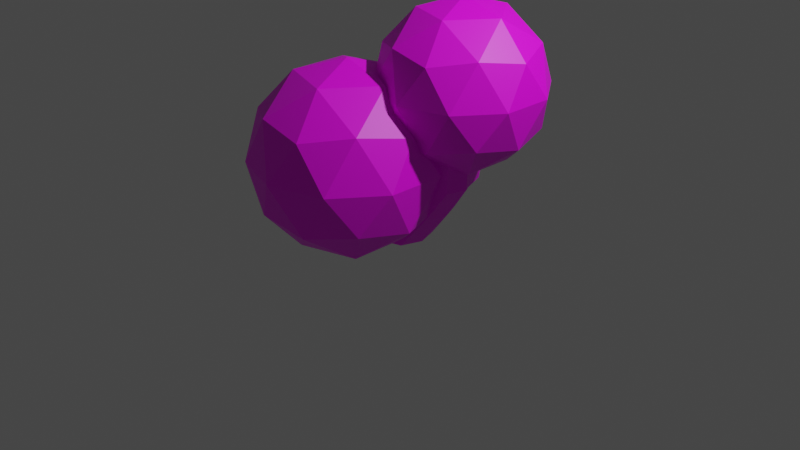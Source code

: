 # Source: bush.blend  (saved by Blender 3.0.42; exported with 4.5.12 LTS)
import bpy
from mathutils import Matrix  # noqa: F401  (used for matrix-valued properties, if any)

bpy.ops.wm.read_factory_settings(use_empty=True)
scene = bpy.context.scene
scene.name = 'Scene'

# ---- collections
col_collection = bpy.data.collections.new('Collection'); scene.collection.children.link(col_collection)

# ---- images (referenced by path relative to the original .blend; pixels are not part of the script)
import os
ASSET_DIR = os.environ.get("B2B_ASSET_DIR", "")  # directory of the original .blend (textures are referenced by path, not embedded)
HERE = os.path.dirname(os.path.abspath(__file__))  # packed textures are extracted next to this script under _unpacked/

def load_image(name, relpath, width, height, colorspace="sRGB"):
    """Load a texture the original file referenced (path relative to the .blend, or extracted next to this script)."""
    p = next((c for c in (os.path.join(HERE, relpath), os.path.join(ASSET_DIR, relpath)) if relpath and os.path.exists(c)), "")
    if p:
        img = bpy.data.images.load(p, check_existing=True)
        img.name = name
    else:  # same state as the original file: an image datablock whose file is absent (Cycles renders it pink)
        img = bpy.data.images.new(name, width, height)
        img.source = "FILE"
        img.filepath = "//" + (relpath or name)
    img.colorspace_settings.name = colorspace
    return img
img_tree1_png = load_image('tree1.png', 'textures/tree1.png', 1024, 1024, 'sRGB')

# ---- materials (node trees are filled in below, after node groups)
mat_material_001 = bpy.data.materials.new('Material.001')
mat_material_001.use_transparent_shadow = False

# ---- material node trees
mat_material_001.use_nodes = True; mat_material_001.node_tree.nodes.clear()
_N = mat_material_001.node_tree.nodes; _L = mat_material_001.node_tree.links
n0 = _N.new('ShaderNodeBsdfPrincipled'); n0.name = 'Principled BSDF'; n0.location = (10, 300)
n0.distribution = 'GGX'
n0.subsurface_method = 'RANDOM_WALK_SKIN'
n0.inputs[3].default_value = 1.45
n0.inputs[27].default_value = (0.0, 0.0, 0.0, 1.0)
n0.inputs[28].default_value = 1.0
n1 = _N.new('ShaderNodeOutputMaterial'); n1.name = 'Material Output'; n1.location = (300, 300)
n2 = _N.new('ShaderNodeTexImage'); n2.name = 'Image Texture'; n2.location = (-280, 275)
n2.image = img_tree1_png
_L.new(n0.outputs[0], n1.inputs[0])
_L.new(n2.outputs[0], n0.inputs[0])
n1.is_active_output = True

# ---- world
world_world = bpy.data.worlds.new('World'); scene.world = world_world
world_world.use_nodes = True; world_world.node_tree.nodes.clear()
_N = world_world.node_tree.nodes; _L = world_world.node_tree.links
n0 = _N.new('ShaderNodeOutputWorld'); n0.name = 'World Output'; n0.location = (300, 300)
n1 = _N.new('ShaderNodeBackground'); n1.name = 'Background'; n1.location = (10, 300)
n1.inputs[0].default_value = (0.05088, 0.05088, 0.05088, 1.0)
_L.new(n1.outputs[0], n0.inputs[0])
n0.is_active_output = True
world_world.color = (0.05088, 0.05088, 0.05088)
world_world.use_sun_shadow = False
world_world.sun_shadow_jitter_overblur = 0.0

# ---- cameras
cam_camera = bpy.data.cameras.new('Camera')
cam_camera.clip_end = 100.0
cam_camera.ortho_scale = 7.314

# ---- lights
light_light = bpy.data.lights.new('Light', 'POINT')
light_light.transmission_factor = 0.0
light_light.energy = 1000.0
light_light.shadow_soft_size = 0.1
light_light.shadow_maximum_resolution = 0.006
light_light.use_absolute_resolution = True

# ---- meshes
me_cube_002 = bpy.data.meshes.new('Cube.002')
me_cube_002.from_pydata([(-0.6969, -0.6656, -1.148), (1.845, -0.6246, 0.6309), (-0.6969, 0.8255, -1.148), (1.648, 0.8514, 0.6535), (0.7942, -0.6656, -1.148), (3.276, -0.4147, 0.5234), (0.7942, 0.8255, -1.148), (3.079, 1.061, 0.5461), (-0.9514, 0.07994, -1.148), (1.502, 0.0776, 0.6605), (1.049, 0.07994, -1.148), (3.421, 0.3591, 0.5164), (0.04863, 1.08, -1.148), (2.33, 1.208, 0.6037), (0.04863, -0.9201, -1.148), (2.594, -0.7715, 0.5733), (2.462, 0.2184, 0.5885), (0.04863, 0.07994, -1.148), (0.3217, -0.6404, -0.737), (1.146, -0.5679, -0.3369), (1.246, -0.5939, 0.146), (1.049, 0.8821, 0.1687), (0.9489, 0.9081, -0.3142), (0.2307, 0.8476, -0.7287), (2.48, 1.092, 0.0612), (2.379, 1.118, -0.4217), (1.71, 0.9412, -0.7777), (2.677, -0.384, 0.03854), (2.576, -0.358, -0.4443), (1.8, -0.5469, -0.786), (2.822, 0.3898, 0.03153), (2.722, 0.4158, -0.4514), (2.007, 0.2131, -0.7902), (0.9035, 0.1083, 0.1757), (0.8032, 0.1343, -0.3072), (0.0238, 0.08761, -0.7245), (1.995, -0.7408, 0.08841), (1.895, -0.7149, -0.3945), (1.077, -0.8476, -0.763), (1.731, 1.239, 0.1188), (1.631, 1.265, -0.3641), (0.9546, 1.148, -0.7517), (-0.7212, -1.581, -1.246), (1.731, -3.363, -0.6928), (-1.658, -4.464, -0.6928), (-3.753, -1.581, -0.6928), (-1.658, 1.302, -0.6928), (1.731, 0.201, -0.6928), (0.2156, -4.464, 0.2017), (-3.174, -3.363, 0.2017), (-3.174, 0.201, 0.2017), (0.2156, 1.302, 0.2017), (2.31, -1.581, 0.2017), (-0.7212, -1.581, 0.7544), (-1.272, -3.276, -1.096), (0.7204, -2.628, -1.096), (0.1698, -4.323, -0.7713), (2.162, -1.581, -0.7713), (0.7204, -0.5336, -1.096), (-2.503, -1.581, -1.096), (-3.054, -3.276, -0.7713), (-1.272, 0.1138, -1.096), (-3.054, 0.1138, -0.7713), (0.1698, 1.161, -0.7713), (2.502, -2.628, -0.2456), (2.502, -0.5336, -0.2456), (-0.7212, -4.971, -0.2456), (1.271, -4.323, -0.2456), (-3.945, -2.628, -0.2456), (-2.714, -4.323, -0.2456), (-2.714, 1.161, -0.2456), (-3.945, -0.5336, -0.2456), (1.271, 1.161, -0.2456), (-0.7212, 1.809, -0.2456), (1.611, -3.276, 0.2802), (-1.612, -4.323, 0.2802), (-3.605, -1.581, 0.2802), (-1.612, 1.161, 0.2802), (1.611, 0.1138, 0.2802), (-0.1706, -3.276, 0.6051), (1.061, -1.581, 0.6051), (-2.163, -2.628, 0.6051), (-2.163, -0.5336, 0.6051), (-0.1706, 0.1138, 0.6051), (-1.67, 2.43, -1.281), (0.1811, 1.085, -0.8634), (-2.377, 0.2543, -0.8634), (-3.958, 2.43, -0.8634), (-2.377, 4.606, -0.8634), (0.1811, 3.775, -0.8634), (-0.9629, 0.2543, -0.1884), (-3.521, 1.085, -0.1884), (-3.521, 3.775, -0.1884), (-0.9629, 4.606, -0.1884), (0.6181, 2.43, -0.1884), (-1.67, 2.43, 0.2288), (-2.086, 1.151, -1.168), (-0.5819, 1.64, -1.168), (-0.9975, 0.3608, -0.9227), (0.5061, 2.43, -0.9227), (-0.5819, 3.221, -1.168), (-3.015, 2.43, -1.168), (-3.43, 1.151, -0.9227), (-2.086, 3.709, -1.168), (-3.43, 3.709, -0.9227), (-0.9975, 4.5, -0.9227), (0.763, 1.64, -0.5259), (0.763, 3.221, -0.5259), (-1.67, -0.1278, -0.5259), (-0.1663, 0.3608, -0.5259), (-4.103, 1.64, -0.5259), (-3.174, 0.3608, -0.5259), (-3.174, 4.5, -0.5259), (-4.103, 3.221, -0.5259), (-0.1663, 4.5, -0.5259), (-1.67, 4.988, -0.5259), (0.09052, 1.151, -0.1291), (-2.342, 0.3608, -0.1291), (-3.846, 2.43, -0.1291), (-2.342, 4.5, -0.1291), (0.09052, 3.709, -0.1291), (-1.254, 1.151, 0.1161), (-0.3251, 2.43, 0.1161), (-2.758, 1.64, 0.1161), (-2.758, 3.221, 0.1161), (-1.254, 3.709, 0.1161), (1.835, 1.035, -0.3612), (3.931, -0.4879, 0.111), (1.035, -1.429, 0.111), (-0.7552, 1.035, 0.111), (1.035, 3.498, 0.111), (3.931, 2.557, 0.111), (2.635, -1.429, 0.8752), (-0.2605, -0.4879, 0.8752), (-0.2605, 2.557, 0.8752), (2.635, 3.498, 0.8752), (4.425, 1.035, 0.8752), (1.835, 1.035, 1.348), (1.365, -0.4133, -0.2336), (3.067, 0.1397, -0.2336), (2.596, -1.308, 0.04396), (4.299, 1.035, 0.04396), (3.067, 1.93, -0.2336), (0.3126, 1.035, -0.2336), (-0.1579, -0.4134, 0.04396), (1.365, 2.483, -0.2336), (-0.1579, 2.483, 0.04396), (2.596, 3.378, 0.04396), (4.589, 0.1397, 0.4931), (4.589, 1.93, 0.4931), (1.835, -1.861, 0.4931), (3.537, -1.308, 0.4931), (-0.9192, 0.1397, 0.4931), (0.1328, -1.308, 0.4931), (0.1328, 3.378, 0.4931), (-0.9192, 1.93, 0.4931), (3.537, 3.378, 0.4931), (1.835, 3.931, 0.4931), (3.828, -0.4134, 0.9423), (1.074, -1.308, 0.9423), (-0.6284, 1.035, 0.9423), (1.074, 3.378, 0.9423), (3.828, 2.483, 0.9423), (2.306, -0.4133, 1.22), (3.358, 1.035, 1.22), (0.6033, 0.1397, 1.22), (0.6033, 1.93, 1.22), (2.306, 2.483, 1.22)], [], [(33, 9, 3, 21), (39, 13, 7, 24), (30, 11, 5, 27), (36, 15, 1, 20), (17, 10, 4, 14), (16, 9, 1, 15), (13, 3, 9, 16), (12, 6, 10, 17), (24, 7, 11, 30), (20, 1, 9, 33), (2, 12, 17, 8), (7, 13, 16, 11), (11, 16, 15, 5), (8, 17, 14, 0), (27, 5, 15, 36), (21, 3, 13, 39), (2, 23, 41, 12), (23, 22, 40, 41), (22, 21, 39, 40), (4, 29, 38, 14), (29, 28, 37, 38), (28, 27, 36, 37), (0, 18, 35, 8), (18, 19, 34, 35), (19, 20, 33, 34), (6, 26, 32, 10), (26, 25, 31, 32), (25, 24, 30, 31), (14, 38, 18, 0), (38, 37, 19, 18), (37, 36, 20, 19), (10, 32, 29, 4), (32, 31, 28, 29), (31, 30, 27, 28), (12, 41, 26, 6), (41, 40, 25, 26), (40, 39, 24, 25), (8, 35, 23, 2), (35, 34, 22, 23), (34, 33, 21, 22), (42, 55, 54), (43, 55, 57), (42, 54, 59), (42, 59, 61), (42, 61, 58), (43, 57, 64), (44, 56, 66), (45, 60, 68), (46, 62, 70), (47, 63, 72), (43, 64, 67), (44, 66, 69), (45, 68, 71), (46, 70, 73), (47, 72, 65), (48, 74, 79), (49, 75, 81), (50, 76, 82), (51, 77, 83), (52, 78, 80), (80, 83, 53), (80, 78, 83), (78, 51, 83), (83, 82, 53), (83, 77, 82), (77, 50, 82), (82, 81, 53), (82, 76, 81), (76, 49, 81), (81, 79, 53), (81, 75, 79), (75, 48, 79), (79, 80, 53), (79, 74, 80), (74, 52, 80), (65, 78, 52), (65, 72, 78), (72, 51, 78), (73, 77, 51), (73, 70, 77), (70, 50, 77), (71, 76, 50), (71, 68, 76), (68, 49, 76), (69, 75, 49), (69, 66, 75), (66, 48, 75), (67, 74, 48), (67, 64, 74), (64, 52, 74), (72, 73, 51), (72, 63, 73), (63, 46, 73), (70, 71, 50), (70, 62, 71), (62, 45, 71), (68, 69, 49), (68, 60, 69), (60, 44, 69), (66, 67, 48), (66, 56, 67), (56, 43, 67), (64, 65, 52), (64, 57, 65), (57, 47, 65), (58, 63, 47), (58, 61, 63), (61, 46, 63), (61, 62, 46), (61, 59, 62), (59, 45, 62), (59, 60, 45), (59, 54, 60), (54, 44, 60), (57, 58, 47), (57, 55, 58), (55, 42, 58), (54, 56, 44), (54, 55, 56), (55, 43, 56), (84, 97, 96), (85, 97, 99), (84, 96, 101), (84, 101, 103), (84, 103, 100), (85, 99, 106), (86, 98, 108), (87, 102, 110), (88, 104, 112), (89, 105, 114), (85, 106, 109), (86, 108, 111), (87, 110, 113), (88, 112, 115), (89, 114, 107), (90, 116, 121), (91, 117, 123), (92, 118, 124), (93, 119, 125), (94, 120, 122), (122, 125, 95), (122, 120, 125), (120, 93, 125), (125, 124, 95), (125, 119, 124), (119, 92, 124), (124, 123, 95), (124, 118, 123), (118, 91, 123), (123, 121, 95), (123, 117, 121), (117, 90, 121), (121, 122, 95), (121, 116, 122), (116, 94, 122), (107, 120, 94), (107, 114, 120), (114, 93, 120), (115, 119, 93), (115, 112, 119), (112, 92, 119), (113, 118, 92), (113, 110, 118), (110, 91, 118), (111, 117, 91), (111, 108, 117), (108, 90, 117), (109, 116, 90), (109, 106, 116), (106, 94, 116), (114, 115, 93), (114, 105, 115), (105, 88, 115), (112, 113, 92), (112, 104, 113), (104, 87, 113), (110, 111, 91), (110, 102, 111), (102, 86, 111), (108, 109, 90), (108, 98, 109), (98, 85, 109), (106, 107, 94), (106, 99, 107), (99, 89, 107), (100, 105, 89), (100, 103, 105), (103, 88, 105), (103, 104, 88), (103, 101, 104), (101, 87, 104), (101, 102, 87), (101, 96, 102), (96, 86, 102), (99, 100, 89), (99, 97, 100), (97, 84, 100), (96, 98, 86), (96, 97, 98), (97, 85, 98), (126, 139, 138), (127, 139, 141), (126, 138, 143), (126, 143, 145), (126, 145, 142), (127, 141, 148), (128, 140, 150), (129, 144, 152), (130, 146, 154), (131, 147, 156), (127, 148, 151), (128, 150, 153), (129, 152, 155), (130, 154, 157), (131, 156, 149), (132, 158, 163), (133, 159, 165), (134, 160, 166), (135, 161, 167), (136, 162, 164), (164, 167, 137), (164, 162, 167), (162, 135, 167), (167, 166, 137), (167, 161, 166), (161, 134, 166), (166, 165, 137), (166, 160, 165), (160, 133, 165), (165, 163, 137), (165, 159, 163), (159, 132, 163), (163, 164, 137), (163, 158, 164), (158, 136, 164), (149, 162, 136), (149, 156, 162), (156, 135, 162), (157, 161, 135), (157, 154, 161), (154, 134, 161), (155, 160, 134), (155, 152, 160), (152, 133, 160), (153, 159, 133), (153, 150, 159), (150, 132, 159), (151, 158, 132), (151, 148, 158), (148, 136, 158), (156, 157, 135), (156, 147, 157), (147, 130, 157), (154, 155, 134), (154, 146, 155), (146, 129, 155), (152, 153, 133), (152, 144, 153), (144, 128, 153), (150, 151, 132), (150, 140, 151), (140, 127, 151), (148, 149, 136), (148, 141, 149), (141, 131, 149), (142, 147, 131), (142, 145, 147), (145, 130, 147), (145, 146, 130), (145, 143, 146), (143, 129, 146), (143, 144, 129), (143, 138, 144), (138, 128, 144), (141, 142, 131), (141, 139, 142), (139, 126, 142), (138, 140, 128), (138, 139, 140), (139, 127, 140)])
_uv = me_cube_002.uv_layers.new(name='UVMap')
_uv.uv.foreach_set('vector', [0.4777, 0.7628, 0.4781, 0.8169, 0.4191, 0.8262, 0.4187, 0.772, 0.5478, 0.7544, 0.4891, 0.7544, 0.447, 0.7141, 0.5057, 0.714, 0.3253, 0.6526, 0.3348, 0.599, 0.3915, 0.618, 0.382, 0.6715, 0.6953, 0.8229, 0.6773, 0.8788, 0.6518, 0.8263, 0.6698, 0.7705, 0.3161, 0.8821, 0.3275, 0.81, 0.3808, 0.8366, 0.3915, 0.8932, 0.4668, 0.8854, 0.4781, 0.8169, 0.5314, 0.8426, 0.5421, 0.8964, 0.3915, 0.8744, 0.4191, 0.8262, 0.4781, 0.8169, 0.4668, 0.8854, 0.2408, 0.8709, 0.2685, 0.82, 0.3275, 0.81, 0.3161, 0.8821, 0.2685, 0.6688, 0.278, 0.6153, 0.3348, 0.599, 0.3253, 0.6526, 0.531, 0.7884, 0.5314, 0.8426, 0.4781, 0.8169, 0.4777, 0.7628, 0.2515, 0.9275, 0.2408, 0.8709, 0.3161, 0.8821, 0.3047, 0.9541, 0.4023, 0.9283, 0.3915, 0.8744, 0.4668, 0.8854, 0.4556, 0.9539, 0.4556, 0.9539, 0.4668, 0.8854, 0.5421, 0.8964, 0.5146, 0.9447, 0.3047, 0.9541, 0.3161, 0.8821, 0.3915, 0.8932, 0.3638, 0.9441, 0.7133, 0.8652, 0.6953, 0.9211, 0.6773, 0.8788, 0.6953, 0.8229, 0.5826, 0.7844, 0.5239, 0.7845, 0.4891, 0.7544, 0.5478, 0.7544, 0.7479, 0.788, 0.6735, 0.7695, 0.6346, 0.7383, 0.7062, 0.7565, 0.6735, 0.7695, 0.612, 0.7611, 0.5772, 0.7311, 0.6346, 0.7383, 0.612, 0.7611, 0.5826, 0.7844, 0.5478, 0.7544, 0.5772, 0.7311, 0.7499, 0.7034, 0.7499, 0.7826, 0.7321, 0.736, 0.7327, 0.6541, 0.7499, 0.7826, 0.7445, 0.8444, 0.7265, 0.8021, 0.7321, 0.736, 0.7445, 0.8444, 0.7133, 0.8652, 0.6953, 0.8229, 0.7265, 0.8021, 0.5421, 0.6189, 0.5381, 0.7021, 0.4829, 0.6794, 0.4856, 0.599, 0.5381, 0.7021, 0.5307, 0.7708, 0.4774, 0.7452, 0.4829, 0.6794, 0.701, 0.7496, 0.6698, 0.7705, 0.6513, 0.7395, 0.6825, 0.7186, 0.2685, 0.82, 0.2705, 0.7445, 0.3287, 0.7314, 0.3275, 0.81, 0.2705, 0.7445, 0.265, 0.6864, 0.3219, 0.6702, 0.3287, 0.7314, 0.535, 0.6907, 0.5057, 0.714, 0.4818, 0.6869, 0.5111, 0.6636, 0.7327, 0.6541, 0.7321, 0.736, 0.708, 0.6816, 0.7102, 0.599, 0.7321, 0.736, 0.7265, 0.8021, 0.701, 0.7496, 0.708, 0.6816, 0.7265, 0.8021, 0.6953, 0.8229, 0.6698, 0.7705, 0.701, 0.7496, 0.3275, 0.81, 0.3287, 0.7314, 0.3836, 0.7547, 0.3808, 0.8366, 0.3287, 0.7314, 0.3219, 0.6702, 0.3785, 0.6891, 0.3836, 0.7547, 0.3219, 0.6702, 0.3253, 0.6526, 0.382, 0.6715, 0.3785, 0.6891, 0.7062, 0.7565, 0.6346, 0.7383, 0.5901, 0.6988, 0.6606, 0.7183, 0.6346, 0.7383, 0.5772, 0.7311, 0.535, 0.6907, 0.5901, 0.6988, 0.5772, 0.7311, 0.5478, 0.7544, 0.5057, 0.714, 0.535, 0.6907, 0.4856, 0.599, 0.4829, 0.6794, 0.4248, 0.6932, 0.4286, 0.6164, 0.4829, 0.6794, 0.4774, 0.7452, 0.4184, 0.7544, 0.4248, 0.6932, 0.4774, 0.7452, 0.4777, 0.7628, 0.4187, 0.772, 0.4184, 0.7544, 0.1818, 0.0, 0.2273, 0.07873, 0.1364, 0.07873, 0.2727, 0.1575, 0.3182, 0.07873, 0.3636, 0.1575, 0.9091, 0.0, 0.9545, 0.07873, 0.8636, 0.07873, 0.7273, 0.0, 0.7727, 0.07873, 0.6818, 0.07873, 0.5455, 0.0, 0.5909, 0.07873, 0.5, 0.07873, 0.2727, 0.1575, 0.3636, 0.1575, 0.3182, 0.2362, 0.09091, 0.1575, 0.1818, 0.1575, 0.1364, 0.2362, 0.8182, 0.1575, 0.9091, 0.1575, 0.8636, 0.2362, 0.6364, 0.1575, 0.7273, 0.1575, 0.6818, 0.2362, 0.4545, 0.1575, 0.5455, 0.1575, 0.5, 0.2362, 0.2727, 0.1575, 0.3182, 0.2362, 0.2273, 0.2362, 0.09091, 0.1575, 0.1364, 0.2362, 0.04546, 0.2362, 0.8182, 0.1575, 0.8636, 0.2362, 0.7727, 0.2362, 0.6364, 0.1575, 0.6818, 0.2362, 0.5909, 0.2362, 0.4545, 0.1575, 0.5, 0.2362, 0.4091, 0.2362, 0.1818, 0.3149, 0.2727, 0.3149, 0.2273, 0.3937, 0.0, 0.3149, 0.09091, 0.3149, 0.04546, 0.3937, 0.7273, 0.3149, 0.8182, 0.3149, 0.7727, 0.3937, 0.5455, 0.3149, 0.6364, 0.3149, 0.5909, 0.3937, 0.3636, 0.3149, 0.4545, 0.3149, 0.4091, 0.3937, 0.4091, 0.3937, 0.5, 0.3937, 0.4545, 0.4724, 0.4091, 0.3937, 0.4545, 0.3149, 0.5, 0.3937, 0.4545, 0.3149, 0.5455, 0.3149, 0.5, 0.3937, 0.5909, 0.3937, 0.6818, 0.3937, 0.6364, 0.4724, 0.5909, 0.3937, 0.6364, 0.3149, 0.6818, 0.3937, 0.6364, 0.3149, 0.7273, 0.3149, 0.6818, 0.3937, 0.7727, 0.3937, 0.8636, 0.3937, 0.8182, 0.4724, 0.7727, 0.3937, 0.8182, 0.3149, 0.8636, 0.3937, 0.8182, 0.3149, 0.9091, 0.3149, 0.8636, 0.3937, 0.04546, 0.3937, 0.1364, 0.3937, 0.09091, 0.4724, 0.04546, 0.3937, 0.09091, 0.3149, 0.1364, 0.3937, 0.09091, 0.3149, 0.1818, 0.3149, 0.1364, 0.3937, 0.2273, 0.3937, 0.3182, 0.3937, 0.2727, 0.4724, 0.2273, 0.3937, 0.2727, 0.3149, 0.3182, 0.3937, 0.2727, 0.3149, 0.3636, 0.3149, 0.3182, 0.3937, 0.4091, 0.2362, 0.4545, 0.3149, 0.3636, 0.3149, 0.4091, 0.2362, 0.5, 0.2362, 0.4545, 0.3149, 0.5, 0.2362, 0.5455, 0.3149, 0.4545, 0.3149, 0.5909, 0.2362, 0.6364, 0.3149, 0.5455, 0.3149, 0.5909, 0.2362, 0.6818, 0.2362, 0.6364, 0.3149, 0.6818, 0.2362, 0.7273, 0.3149, 0.6364, 0.3149, 0.7727, 0.2362, 0.8182, 0.3149, 0.7273, 0.3149, 0.7727, 0.2362, 0.8636, 0.2362, 0.8182, 0.3149, 0.8636, 0.2362, 0.9091, 0.3149, 0.8182, 0.3149, 0.04546, 0.2362, 0.09091, 0.3149, 0.0, 0.3149, 0.04546, 0.2362, 0.1364, 0.2362, 0.09091, 0.3149, 0.1364, 0.2362, 0.1818, 0.3149, 0.09091, 0.3149, 0.2273, 0.2362, 0.2727, 0.3149, 0.1818, 0.3149, 0.2273, 0.2362, 0.3182, 0.2362, 0.2727, 0.3149, 0.3182, 0.2362, 0.3636, 0.3149, 0.2727, 0.3149, 0.5, 0.2362, 0.5909, 0.2362, 0.5455, 0.3149, 0.5, 0.2362, 0.5455, 0.1575, 0.5909, 0.2362, 0.5455, 0.1575, 0.6364, 0.1575, 0.5909, 0.2362, 0.6818, 0.2362, 0.7727, 0.2362, 0.7273, 0.3149, 0.6818, 0.2362, 0.7273, 0.1575, 0.7727, 0.2362, 0.7273, 0.1575, 0.8182, 0.1575, 0.7727, 0.2362, 0.8636, 0.2362, 0.9545, 0.2362, 0.9091, 0.3149, 0.8636, 0.2362, 0.9091, 0.1575, 0.9545, 0.2362, 0.9091, 0.1575, 1.0, 0.1575, 0.9545, 0.2362, 0.1364, 0.2362, 0.2273, 0.2362, 0.1818, 0.3149, 0.1364, 0.2362, 0.1818, 0.1575, 0.2273, 0.2362, 0.1818, 0.1575, 0.2727, 0.1575, 0.2273, 0.2362, 0.3182, 0.2362, 0.4091, 0.2362, 0.3636, 0.3149, 0.3182, 0.2362, 0.3636, 0.1575, 0.4091, 0.2362, 0.3636, 0.1575, 0.4545, 0.1575, 0.4091, 0.2362, 0.5, 0.07873, 0.5455, 0.1575, 0.4545, 0.1575, 0.5, 0.07873, 0.5909, 0.07873, 0.5455, 0.1575, 0.5909, 0.07873, 0.6364, 0.1575, 0.5455, 0.1575, 0.6818, 0.07873, 0.7273, 0.1575, 0.6364, 0.1575, 0.6818, 0.07873, 0.7727, 0.07873, 0.7273, 0.1575, 0.7727, 0.07873, 0.8182, 0.1575, 0.7273, 0.1575, 0.8636, 0.07873, 0.9091, 0.1575, 0.8182, 0.1575, 0.8636, 0.07873, 0.9545, 0.07873, 0.9091, 0.1575, 0.9545, 0.07873, 1.0, 0.1575, 0.9091, 0.1575, 0.3636, 0.1575, 0.4091, 0.07873, 0.4545, 0.1575, 0.3636, 0.1575, 0.3182, 0.07873, 0.4091, 0.07873, 0.3182, 0.07873, 0.3636, 0.0, 0.4091, 0.07873, 0.1364, 0.07873, 0.1818, 0.1575, 0.09091, 0.1575, 0.1364, 0.07873, 0.2273, 0.07873, 0.1818, 0.1575, 0.2273, 0.07873, 0.2727, 0.1575, 0.1818, 0.1575, 0.1818, 0.0, 0.2273, 0.07873, 0.1364, 0.07873, 0.2727, 0.1575, 0.3182, 0.07873, 0.3636, 0.1575, 0.9091, 0.0, 0.9545, 0.07873, 0.8636, 0.07873, 0.7273, 0.0, 0.7727, 0.07873, 0.6818, 0.07873, 0.5455, 0.0, 0.5909, 0.07873, 0.5, 0.07873, 0.2727, 0.1575, 0.3636, 0.1575, 0.3182, 0.2362, 0.09091, 0.1575, 0.1818, 0.1575, 0.1364, 0.2362, 0.8182, 0.1575, 0.9091, 0.1575, 0.8636, 0.2362, 0.6364, 0.1575, 0.7273, 0.1575, 0.6818, 0.2362, 0.4545, 0.1575, 0.5455, 0.1575, 0.5, 0.2362, 0.2727, 0.1575, 0.3182, 0.2362, 0.2273, 0.2362, 0.09091, 0.1575, 0.1364, 0.2362, 0.04546, 0.2362, 0.8182, 0.1575, 0.8636, 0.2362, 0.7727, 0.2362, 0.6364, 0.1575, 0.6818, 0.2362, 0.5909, 0.2362, 0.4545, 0.1575, 0.5, 0.2362, 0.4091, 0.2362, 0.1818, 0.3149, 0.2727, 0.3149, 0.2273, 0.3937, 0.0, 0.3149, 0.09091, 0.3149, 0.04546, 0.3937, 0.7273, 0.3149, 0.8182, 0.3149, 0.7727, 0.3937, 0.5455, 0.3149, 0.6364, 0.3149, 0.5909, 0.3937, 0.3636, 0.3149, 0.4545, 0.3149, 0.4091, 0.3937, 0.4091, 0.3937, 0.5, 0.3937, 0.4545, 0.4724, 0.4091, 0.3937, 0.4545, 0.3149, 0.5, 0.3937, 0.4545, 0.3149, 0.5455, 0.3149, 0.5, 0.3937, 0.5909, 0.3937, 0.6818, 0.3937, 0.6364, 0.4724, 0.5909, 0.3937, 0.6364, 0.3149, 0.6818, 0.3937, 0.6364, 0.3149, 0.7273, 0.3149, 0.6818, 0.3937, 0.7727, 0.3937, 0.8636, 0.3937, 0.8182, 0.4724, 0.7727, 0.3937, 0.8182, 0.3149, 0.8636, 0.3937, 0.8182, 0.3149, 0.9091, 0.3149, 0.8636, 0.3937, 0.04546, 0.3937, 0.1364, 0.3937, 0.09091, 0.4724, 0.04546, 0.3937, 0.09091, 0.3149, 0.1364, 0.3937, 0.09091, 0.3149, 0.1818, 0.3149, 0.1364, 0.3937, 0.2273, 0.3937, 0.3182, 0.3937, 0.2727, 0.4724, 0.2273, 0.3937, 0.2727, 0.3149, 0.3182, 0.3937, 0.2727, 0.3149, 0.3636, 0.3149, 0.3182, 0.3937, 0.4091, 0.2362, 0.4545, 0.3149, 0.3636, 0.3149, 0.4091, 0.2362, 0.5, 0.2362, 0.4545, 0.3149, 0.5, 0.2362, 0.5455, 0.3149, 0.4545, 0.3149, 0.5909, 0.2362, 0.6364, 0.3149, 0.5455, 0.3149, 0.5909, 0.2362, 0.6818, 0.2362, 0.6364, 0.3149, 0.6818, 0.2362, 0.7273, 0.3149, 0.6364, 0.3149, 0.7727, 0.2362, 0.8182, 0.3149, 0.7273, 0.3149, 0.7727, 0.2362, 0.8636, 0.2362, 0.8182, 0.3149, 0.8636, 0.2362, 0.9091, 0.3149, 0.8182, 0.3149, 0.04546, 0.2362, 0.09091, 0.3149, 0.0, 0.3149, 0.04546, 0.2362, 0.1364, 0.2362, 0.09091, 0.3149, 0.1364, 0.2362, 0.1818, 0.3149, 0.09091, 0.3149, 0.2273, 0.2362, 0.2727, 0.3149, 0.1818, 0.3149, 0.2273, 0.2362, 0.3182, 0.2362, 0.2727, 0.3149, 0.3182, 0.2362, 0.3636, 0.3149, 0.2727, 0.3149, 0.5, 0.2362, 0.5909, 0.2362, 0.5455, 0.3149, 0.5, 0.2362, 0.5455, 0.1575, 0.5909, 0.2362, 0.5455, 0.1575, 0.6364, 0.1575, 0.5909, 0.2362, 0.6818, 0.2362, 0.7727, 0.2362, 0.7273, 0.3149, 0.6818, 0.2362, 0.7273, 0.1575, 0.7727, 0.2362, 0.7273, 0.1575, 0.8182, 0.1575, 0.7727, 0.2362, 0.8636, 0.2362, 0.9545, 0.2362, 0.9091, 0.3149, 0.8636, 0.2362, 0.9091, 0.1575, 0.9545, 0.2362, 0.9091, 0.1575, 1.0, 0.1575, 0.9545, 0.2362, 0.1364, 0.2362, 0.2273, 0.2362, 0.1818, 0.3149, 0.1364, 0.2362, 0.1818, 0.1575, 0.2273, 0.2362, 0.1818, 0.1575, 0.2727, 0.1575, 0.2273, 0.2362, 0.3182, 0.2362, 0.4091, 0.2362, 0.3636, 0.3149, 0.3182, 0.2362, 0.3636, 0.1575, 0.4091, 0.2362, 0.3636, 0.1575, 0.4545, 0.1575, 0.4091, 0.2362, 0.5, 0.07873, 0.5455, 0.1575, 0.4545, 0.1575, 0.5, 0.07873, 0.5909, 0.07873, 0.5455, 0.1575, 0.5909, 0.07873, 0.6364, 0.1575, 0.5455, 0.1575, 0.6818, 0.07873, 0.7273, 0.1575, 0.6364, 0.1575, 0.6818, 0.07873, 0.7727, 0.07873, 0.7273, 0.1575, 0.7727, 0.07873, 0.8182, 0.1575, 0.7273, 0.1575, 0.8636, 0.07873, 0.9091, 0.1575, 0.8182, 0.1575, 0.8636, 0.07873, 0.9545, 0.07873, 0.9091, 0.1575, 0.9545, 0.07873, 1.0, 0.1575, 0.9091, 0.1575, 0.3636, 0.1575, 0.4091, 0.07873, 0.4545, 0.1575, 0.3636, 0.1575, 0.3182, 0.07873, 0.4091, 0.07873, 0.3182, 0.07873, 0.3636, 0.0, 0.4091, 0.07873, 0.1364, 0.07873, 0.1818, 0.1575, 0.09091, 0.1575, 0.1364, 0.07873, 0.2273, 0.07873, 0.1818, 0.1575, 0.2273, 0.07873, 0.2727, 0.1575, 0.1818, 0.1575, 0.1818, 0.0, 0.2273, 0.07873, 0.1364, 0.07873, 0.2727, 0.1575, 0.3182, 0.07873, 0.3636, 0.1575, 0.9091, 0.0, 0.9545, 0.07873, 0.8636, 0.07873, 0.7273, 0.0, 0.7727, 0.07873, 0.6818, 0.07873, 0.5455, 0.0, 0.5909, 0.07873, 0.5, 0.07873, 0.2727, 0.1575, 0.3636, 0.1575, 0.3182, 0.2362, 0.09091, 0.1575, 0.1818, 0.1575, 0.1364, 0.2362, 0.8182, 0.1575, 0.9091, 0.1575, 0.8636, 0.2362, 0.6364, 0.1575, 0.7273, 0.1575, 0.6818, 0.2362, 0.4545, 0.1575, 0.5455, 0.1575, 0.5, 0.2362, 0.2727, 0.1575, 0.3182, 0.2362, 0.2273, 0.2362, 0.09091, 0.1575, 0.1364, 0.2362, 0.04546, 0.2362, 0.8182, 0.1575, 0.8636, 0.2362, 0.7727, 0.2362, 0.6364, 0.1575, 0.6818, 0.2362, 0.5909, 0.2362, 0.4545, 0.1575, 0.5, 0.2362, 0.4091, 0.2362, 0.1818, 0.3149, 0.2727, 0.3149, 0.2273, 0.3937, 0.0, 0.3149, 0.09091, 0.3149, 0.04546, 0.3937, 0.7273, 0.3149, 0.8182, 0.3149, 0.7727, 0.3937, 0.5455, 0.3149, 0.6364, 0.3149, 0.5909, 0.3937, 0.3636, 0.3149, 0.4545, 0.3149, 0.4091, 0.3937, 0.4091, 0.3937, 0.5, 0.3937, 0.4545, 0.4724, 0.4091, 0.3937, 0.4545, 0.3149, 0.5, 0.3937, 0.4545, 0.3149, 0.5455, 0.3149, 0.5, 0.3937, 0.5909, 0.3937, 0.6818, 0.3937, 0.6364, 0.4724, 0.5909, 0.3937, 0.6364, 0.3149, 0.6818, 0.3937, 0.6364, 0.3149, 0.7273, 0.3149, 0.6818, 0.3937, 0.7727, 0.3937, 0.8636, 0.3937, 0.8182, 0.4724, 0.7727, 0.3937, 0.8182, 0.3149, 0.8636, 0.3937, 0.8182, 0.3149, 0.9091, 0.3149, 0.8636, 0.3937, 0.04546, 0.3937, 0.1364, 0.3937, 0.09091, 0.4724, 0.04546, 0.3937, 0.09091, 0.3149, 0.1364, 0.3937, 0.09091, 0.3149, 0.1818, 0.3149, 0.1364, 0.3937, 0.2273, 0.3937, 0.3182, 0.3937, 0.2727, 0.4724, 0.2273, 0.3937, 0.2727, 0.3149, 0.3182, 0.3937, 0.2727, 0.3149, 0.3636, 0.3149, 0.3182, 0.3937, 0.4091, 0.2362, 0.4545, 0.3149, 0.3636, 0.3149, 0.4091, 0.2362, 0.5, 0.2362, 0.4545, 0.3149, 0.5, 0.2362, 0.5455, 0.3149, 0.4545, 0.3149, 0.5909, 0.2362, 0.6364, 0.3149, 0.5455, 0.3149, 0.5909, 0.2362, 0.6818, 0.2362, 0.6364, 0.3149, 0.6818, 0.2362, 0.7273, 0.3149, 0.6364, 0.3149, 0.7727, 0.2362, 0.8182, 0.3149, 0.7273, 0.3149, 0.7727, 0.2362, 0.8636, 0.2362, 0.8182, 0.3149, 0.8636, 0.2362, 0.9091, 0.3149, 0.8182, 0.3149, 0.04546, 0.2362, 0.09091, 0.3149, 0.0, 0.3149, 0.04546, 0.2362, 0.1364, 0.2362, 0.09091, 0.3149, 0.1364, 0.2362, 0.1818, 0.3149, 0.09091, 0.3149, 0.2273, 0.2362, 0.2727, 0.3149, 0.1818, 0.3149, 0.2273, 0.2362, 0.3182, 0.2362, 0.2727, 0.3149, 0.3182, 0.2362, 0.3636, 0.3149, 0.2727, 0.3149, 0.5, 0.2362, 0.5909, 0.2362, 0.5455, 0.3149, 0.5, 0.2362, 0.5455, 0.1575, 0.5909, 0.2362, 0.5455, 0.1575, 0.6364, 0.1575, 0.5909, 0.2362, 0.6818, 0.2362, 0.7727, 0.2362, 0.7273, 0.3149, 0.6818, 0.2362, 0.7273, 0.1575, 0.7727, 0.2362, 0.7273, 0.1575, 0.8182, 0.1575, 0.7727, 0.2362, 0.8636, 0.2362, 0.9545, 0.2362, 0.9091, 0.3149, 0.8636, 0.2362, 0.9091, 0.1575, 0.9545, 0.2362, 0.9091, 0.1575, 1.0, 0.1575, 0.9545, 0.2362, 0.1364, 0.2362, 0.2273, 0.2362, 0.1818, 0.3149, 0.1364, 0.2362, 0.1818, 0.1575, 0.2273, 0.2362, 0.1818, 0.1575, 0.2727, 0.1575, 0.2273, 0.2362, 0.3182, 0.2362, 0.4091, 0.2362, 0.3636, 0.3149, 0.3182, 0.2362, 0.3636, 0.1575, 0.4091, 0.2362, 0.3636, 0.1575, 0.4545, 0.1575, 0.4091, 0.2362, 0.5, 0.07873, 0.5455, 0.1575, 0.4545, 0.1575, 0.5, 0.07873, 0.5909, 0.07873, 0.5455, 0.1575, 0.5909, 0.07873, 0.6364, 0.1575, 0.5455, 0.1575, 0.6818, 0.07873, 0.7273, 0.1575, 0.6364, 0.1575, 0.6818, 0.07873, 0.7727, 0.07873, 0.7273, 0.1575, 0.7727, 0.07873, 0.8182, 0.1575, 0.7273, 0.1575, 0.8636, 0.07873, 0.9091, 0.1575, 0.8182, 0.1575, 0.8636, 0.07873, 0.9545, 0.07873, 0.9091, 0.1575, 0.9545, 0.07873, 1.0, 0.1575, 0.9091, 0.1575, 0.3636, 0.1575, 0.4091, 0.07873, 0.4545, 0.1575, 0.3636, 0.1575, 0.3182, 0.07873, 0.4091, 0.07873, 0.3182, 0.07873, 0.3636, 0.0, 0.4091, 0.07873, 0.1364, 0.07873, 0.1818, 0.1575, 0.09091, 0.1575, 0.1364, 0.07873, 0.2273, 0.07873, 0.1818, 0.1575, 0.2273, 0.07873, 0.2727, 0.1575, 0.1818, 0.1575])
me_cube_002.materials.append(mat_material_001)
me_cube_002.use_remesh_fix_poles = True
me_cube_002.use_remesh_preserve_attributes = False
me_cube_002.update()

# ---- objects
ob_light = bpy.data.objects.new('Light', light_light)
ob_camera = bpy.data.objects.new('Camera', cam_camera)
ob_cube = bpy.data.objects.new('Cube', me_cube_002)

# ---- transforms, parenting, visibility, modifiers, constraints
ob_light.location = (4.076, 1.005, 5.904)
ob_light.rotation_euler = (0.6503, 0.05522, 1.866)
ob_light.lock_rotations_4d = False
ob_light.empty_display_type = 'ARROWS'
ob_light.color = (0.0, 0.0, 0.0, 0.0)
ob_light.lineart.crease_threshold = 0.0
ob_camera.location = (7.359, -6.926, 4.958)
ob_camera.rotation_euler = (1.109, 0.0, 0.8149)
ob_camera.lock_rotations_4d = False
ob_camera.empty_display_type = 'ARROWS'
ob_camera.color = (0.0, 0.0, 0.0, 0.0)
ob_camera.display_type = 'WIRE'
ob_camera.lineart.crease_threshold = 0.0
ob_cube.location = (0.0, 0.0, 1.0)
ob_cube.scale = (0.295, 0.295, 1.0)

# ---- collection membership
col_collection.objects.link(ob_light)
col_collection.objects.link(ob_camera)
col_collection.objects.link(ob_cube)

# ---- scene / render settings (as saved in the file)
scene.camera = ob_camera
scene.frame_start = 1; scene.frame_end = 250; scene.frame_set(1)
scene.render.engine = 'BLENDER_EEVEE_NEXT'
scene.cycles.sampling_pattern = 'TABULATED_SOBOL'
scene.cycles.use_light_tree = False
scene.view_settings.view_transform = 'Filmic'
bpy.context.view_layer.update()
